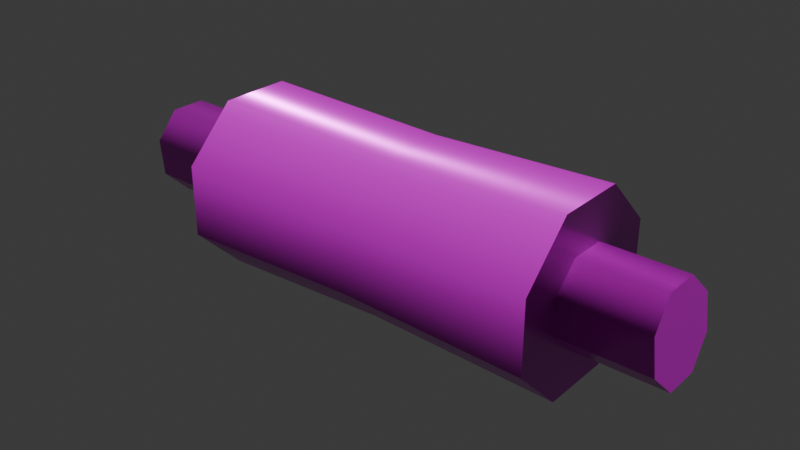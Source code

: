 # Source: rolling-pin.blend  (saved by Blender 5.0.119; exported with 4.5.12 LTS)
import bpy
from mathutils import Matrix  # noqa: F401  (used for matrix-valued properties, if any)

bpy.ops.wm.read_factory_settings(use_empty=True)
scene = bpy.context.scene
scene.name = 'Scene'

# ---- collections
col_collection = bpy.data.collections.new('Collection'); scene.collection.children.link(col_collection)

# ---- images (referenced by path relative to the original .blend; pixels are not part of the script)
import os
ASSET_DIR = os.environ.get("B2B_ASSET_DIR", "")  # directory of the original .blend (textures are referenced by path, not embedded)
HERE = os.path.dirname(os.path.abspath(__file__))  # packed textures are extracted next to this script under _unpacked/

def load_image(name, relpath, width, height, colorspace="sRGB"):
    """Load a texture the original file referenced (path relative to the .blend, or extracted next to this script)."""
    p = next((c for c in (os.path.join(HERE, relpath), os.path.join(ASSET_DIR, relpath)) if relpath and os.path.exists(c)), "")
    if p:
        img = bpy.data.images.load(p, check_existing=True)
        img.name = name
    else:  # same state as the original file: an image datablock whose file is absent (Cycles renders it pink)
        img = bpy.data.images.new(name, width, height)
        img.source = "FILE"
        img.filepath = "//" + (relpath or name)
    img.colorspace_settings.name = colorspace
    return img
img_rolling_pin_worm_001_height_png = load_image('rolling-pin_WORM.001_Height.png', 'textures/rolling-pin/rolling-pin_WORM.001_Height.png', 1024, 1024, 'Non-Color')
img_rolling_pin_worm_001_basecolor_png = load_image('rolling-pin_WORM.001_BaseColor.png', 'textures/rolling-pin/rolling-pin_WORM.001_BaseColor.png', 1024, 1024, 'sRGB')
img_rolling_pin_worm_001_metallic_png = load_image('rolling-pin_WORM.001_Metallic.png', 'textures/rolling-pin/rolling-pin_WORM.001_Metallic.png', 1024, 1024, 'Non-Color')
img_rolling_pin_worm_001_roughness_png = load_image('rolling-pin_WORM.001_Roughness.png', 'textures/rolling-pin/rolling-pin_WORM.001_Roughness.png', 1024, 1024, 'Non-Color')
img_rolling_pin_worm_001_normal_png = load_image('rolling-pin_WORM.001_Normal.png', 'textures/rolling-pin/rolling-pin_WORM.001_Normal.png', 1024, 1024, 'Non-Color')

# ---- materials (node trees are filled in below, after node groups)
mat_worm_001 = bpy.data.materials.new('WORM.001')
mat_worm_001.use_backface_culling_lightprobe_volume = False
mat_worm_001.use_transparent_shadow = False

# ---- material node trees
mat_worm_001.use_nodes = True; mat_worm_001.node_tree.nodes.clear()
_N = mat_worm_001.node_tree.nodes; _L = mat_worm_001.node_tree.links
n0 = _N.new('ShaderNodeBsdfPrincipled'); n0.name = 'Principled BSDF'; n0.location = (10, 300)
n0.distribution = 'GGX'
n0.subsurface_method = 'RANDOM_WALK_SKIN'
n0.inputs[3].default_value = 1.45
n0.inputs[27].default_value = (0.0, 0.0, 0.0, 1.0)
n0.inputs[28].default_value = 1.0
n1 = _N.new('ShaderNodeOutputMaterial'); n1.name = 'Material Output'; n1.location = (300, 300)
n2 = _N.new('ShaderNodeTexImage'); n2.name = 'Image Texture'; n2.location = (84, -876)
n2.label = 'Displacement'
n2.image = img_rolling_pin_worm_001_height_png
n3 = _N.new('ShaderNodeDisplacement'); n3.name = 'Displacement'; n3.location = (110, -400)
n4 = _N.new('ShaderNodeTexImage'); n4.name = 'Image Texture.001'; n4.location = (84, -36)
n4.label = 'Base Color'
n4.image = img_rolling_pin_worm_001_basecolor_png
n5 = _N.new('ShaderNodeTexImage'); n5.name = 'Image Texture.002'; n5.location = (84, -316)
n5.label = 'Metallic'
n5.image = img_rolling_pin_worm_001_metallic_png
n6 = _N.new('ShaderNodeTexImage'); n6.name = 'Image Texture.003'; n6.location = (84, -596)
n6.label = 'Roughness'
n6.image = img_rolling_pin_worm_001_roughness_png
n7 = _N.new('ShaderNodeTexImage'); n7.name = 'Image Texture.004'; n7.location = (84, -1156)
n7.label = 'Normal'
n7.image = img_rolling_pin_worm_001_normal_png
n8 = _N.new('ShaderNodeNormalMap'); n8.name = 'Normal Map'; n8.location = (-240, -620)
n9 = _N.new('ShaderNodeMapping'); n9.name = 'Mapping'; n9.location = (229, -36)
n10 = _N.new('NodeReroute'); n10.name = 'Reroute'; n10.location = (34, -706)
n10.width = 14
n10.socket_idname = 'NodeSocketVector'
n11 = _N.new('ShaderNodeTexCoord'); n11.name = 'Texture Coordinate'; n11.location = (29, -36)
n12 = _N.new('NodeFrame'); n12.name = 'Frame'; n12.location = (-1269, 336)
n12.label = 'Mapping'
n12.width = 398
n13 = _N.new('NodeFrame'); n13.name = 'Frame.001'; n13.location = (-624, 536)
n13.label = 'Textures'
n13.width = 353
n2.parent = n13
n4.parent = n13
n5.parent = n13
n6.parent = n13
n7.parent = n13
n9.parent = n12
n10.parent = n13
n11.parent = n12
_L.new(n0.outputs[0], n1.inputs[0])
_L.new(n2.outputs[0], n3.inputs[0])
_L.new(n3.outputs[0], n1.inputs[2])
_L.new(n4.outputs[0], n0.inputs[0])
_L.new(n5.outputs[0], n0.inputs[1])
_L.new(n6.outputs[0], n0.inputs[2])
_L.new(n7.outputs[0], n8.inputs[1])
_L.new(n8.outputs[0], n0.inputs[5])
_L.new(n10.outputs[0], n4.inputs[0])
_L.new(n10.outputs[0], n5.inputs[0])
_L.new(n10.outputs[0], n6.inputs[0])
_L.new(n10.outputs[0], n2.inputs[0])
_L.new(n10.outputs[0], n7.inputs[0])
_L.new(n9.outputs[0], n10.inputs[0])
_L.new(n11.outputs[2], n9.inputs[0])
n1.is_active_output = True

# ---- world
world_world = bpy.data.worlds.new('World'); scene.world = world_world
world_world.use_nodes = True; world_world.node_tree.nodes.clear()
_N = world_world.node_tree.nodes; _L = world_world.node_tree.links
n0 = _N.new('ShaderNodeOutputWorld'); n0.name = 'World Output'; n0.location = (200, 100)
n1 = _N.new('ShaderNodeBackground'); n1.name = 'Background'; n1.location = (-200, 100)
n1.inputs[0].default_value = (0.05088, 0.05088, 0.05088, 1.0)
_L.new(n1.outputs[0], n0.inputs[0])
n0.is_active_output = True
world_world.color = (0.05088, 0.05088, 0.05088)
world_world.sun_shadow_jitter_overblur = 0.0

# ---- meshes
me_rolling_pin_lod_1 = bpy.data.meshes.new('Rolling-Pin-LOD-1')
me_rolling_pin_lod_1.from_pydata([(-0.2, 0.09216, 0.1303), (0.2, 0.09216, 0.1303), (-0.2, 0.09216, 0.05398), (0.2, 0.09216, 0.05398), (-0.2, 0.03817, -5.961e-08), (0.2, 0.03817, -2.98e-08), (-0.2, -0.03817, -5.681e-08), (0.2, -0.03817, -2.701e-08), (-0.2, -0.09216, 0.05398), (0.2, -0.09216, 0.05398), (-0.2, -0.09216, 0.1303), (0.2, -0.09216, 0.1303), (-0.2, -0.03817, 0.1843), (0.2, -0.03817, 0.1843), (-0.2, 0.03817, 0.1843), (0.2, 0.03817, 0.1843), (0.2, -6.054e-09, 0.09216), (-0.2, -1.863e-09, 0.09216), (0.003484, 0.08702, 0.128), (-0.003484, 0.08702, 0.05628), (-0.00841, 0.03604, 0.005546), (-0.00841, -0.03604, 0.005546), (-0.003484, -0.08702, 0.05628), (0.003484, -0.08702, 0.128), (0.00841, -0.03604, 0.1788), (0.00841, 0.03604, 0.1788), (0.2953, 0.04608, 0.07137), (0.2908, 0.04608, 0.1093), (0.2984, 0.01909, 0.04456), (0.2984, -0.01909, 0.04456), (0.2953, -0.04608, 0.07137), (0.2908, -0.04608, 0.1093), (0.2877, -0.01909, 0.1361), (0.2877, 0.01909, 0.1361), (-0.308, 0.04608, 0.1144), (-0.3036, 0.04608, 0.07645), (-0.3005, 0.01909, 0.04964), (-0.3005, -0.01909, 0.04964), (-0.3036, -0.04608, 0.07645), (-0.308, -0.04608, 0.1144), (-0.3111, -0.01909, 0.1412), (-0.3111, 0.01909, 0.1412), (0.2931, -3.725e-09, 0.09032), (-0.3058, -3.027e-09, 0.09541)], [], [(18, 1, 3, 19), (19, 3, 5, 20), (20, 5, 7, 21), (21, 7, 9, 22), (22, 9, 11, 23), (23, 11, 13, 24), (11, 9, 16), (24, 13, 15, 25), (25, 15, 1, 18), (5, 3, 16), (15, 13, 16), (9, 7, 16), (13, 11, 16), (7, 5, 16), (3, 1, 16), (1, 15, 16), (10, 12, 17), (4, 6, 17), (0, 2, 17), (14, 0, 17), (8, 10, 17), (2, 4, 17), (12, 14, 17), (6, 8, 17), (14, 25, 18, 0), (12, 24, 25, 14), (10, 23, 24, 12), (8, 22, 23, 10), (6, 21, 22, 8), (4, 20, 21, 6), (2, 19, 20, 4), (0, 18, 19, 2), (28, 36, 35, 26), (29, 28, 42), (33, 41, 40, 32), (31, 39, 38, 30), (29, 37, 36, 28), (27, 34, 41, 33), (32, 40, 39, 31), (30, 38, 37, 29), (40, 41, 43), (31, 30, 42), (33, 32, 42), (28, 26, 42), (30, 29, 42), (32, 31, 42), (35, 36, 43), (37, 38, 43), (39, 40, 43), (41, 34, 43), (34, 35, 43), (26, 27, 42), (27, 33, 42), (38, 39, 43), (36, 37, 43), (26, 35, 34, 27)])
me_rolling_pin_lod_1.polygons.foreach_set('use_smooth', [True] * 56)
_k = set([(0, 2), (0, 14), (1, 3), (1, 15), (2, 4), (3, 5), (4, 6), (5, 7), (6, 8), (7, 9), (8, 10), (9, 11), (10, 12), (11, 13), (12, 14), (13, 15), (26, 27), (26, 28), (27, 33), (28, 29), (29, 30), (30, 31), (31, 32), (32, 33), (34, 35), (34, 41), (35, 36), (36, 37), (37, 38), (38, 39), (39, 40), (40, 41)])
me_rolling_pin_lod_1.attributes.new('sharp_edge', 'BOOLEAN', 'EDGE').data.foreach_set('value', [ (min(e.vertices), max(e.vertices)) in _k for e in me_rolling_pin_lod_1.edges])
_uv = me_rolling_pin_lod_1.uv_layers.new(name='UVMap')
_uv.uv.foreach_set('vector', [0.649, 0.1944, 0.9002, 0.1908, 0.9012, 0.2862, 0.6403, 0.2879, 0.6403, 0.2879, 0.9012, 0.2862, 0.9015, 0.3816, 0.6343, 0.382, 0.6343, 0.382, 0.9015, 0.3816, 0.9017, 0.477, 0.6344, 0.4762, 0.6344, 0.4762, 0.9017, 0.477, 0.9012, 0.5727, 0.6405, 0.57, 0.6405, 0.57, 0.9012, 0.5727, 0.8998, 0.6685, 0.6492, 0.6627, 0.6492, 0.6627, 0.8998, 0.6685, 0.8968, 0.7647, 0.6552, 0.7542, 0.623, 0.9311, 0.623, 0.8338, 0.7404, 0.8825, 0.6551, 0.01009, 0.8952, 0.0001879, 0.8985, 0.09539, 0.655, 0.1016, 0.655, 0.1016, 0.8985, 0.09539, 0.9002, 0.1908, 0.649, 0.1944, 0.789, 0.7651, 0.8578, 0.8338, 0.7404, 0.8825, 0.789, 0.9998, 0.6918, 0.9998, 0.7404, 0.8825, 0.623, 0.8338, 0.6918, 0.7651, 0.7404, 0.8825, 0.6918, 0.9998, 0.623, 0.9311, 0.7404, 0.8825, 0.6918, 0.7651, 0.789, 0.7651, 0.7404, 0.8825, 0.8578, 0.8338, 0.8578, 0.9311, 0.7404, 0.8825, 0.8578, 0.9311, 0.789, 0.9998, 0.7404, 0.8825, 0.5539, 0.9998, 0.4567, 0.9998, 0.5053, 0.8825, 0.5539, 0.7651, 0.6227, 0.8338, 0.5053, 0.8825, 0.3879, 0.8338, 0.4567, 0.7651, 0.5053, 0.8825, 0.3879, 0.9311, 0.3879, 0.8338, 0.5053, 0.8825, 0.6227, 0.9311, 0.5539, 0.9998, 0.5053, 0.8825, 0.4567, 0.7651, 0.5539, 0.7651, 0.5053, 0.8825, 0.4567, 0.9998, 0.3879, 0.9311, 0.5053, 0.8825, 0.6227, 0.8338, 0.6227, 0.9311, 0.5053, 0.8825, 0.3907, 0.09604, 0.655, 0.1016, 0.649, 0.1944, 0.3893, 0.1913, 0.3934, 0.0001879, 0.6551, 0.01009, 0.655, 0.1016, 0.3907, 0.09604, 0.391, 0.6686, 0.6492, 0.6627, 0.6552, 0.7542, 0.3938, 0.7639, 0.3892, 0.5732, 0.6405, 0.57, 0.6492, 0.6627, 0.391, 0.6686, 0.388, 0.4776, 0.6344, 0.4762, 0.6405, 0.57, 0.3892, 0.5732, 0.3879, 0.382, 0.6343, 0.382, 0.6344, 0.4762, 0.388, 0.4776, 0.3884, 0.2866, 0.6403, 0.2879, 0.6343, 0.382, 0.3879, 0.382, 0.3893, 0.1913, 0.649, 0.1944, 0.6403, 0.2879, 0.3884, 0.2866, 0.1939, 0.7774, 0.1939, 0.01477, 0.2423, 0.0105, 0.2423, 0.7731, 0.1175, 0.8122, 0.1175, 0.8608, 0.05887, 0.8365, 0.339, 0.7628, 0.339, 0.0001881, 0.3876, 0.0001885, 0.3876, 0.7628, 0.04862, 0.7671, 0.04861, 0.004458, 0.09685, 0.0105, 0.09685, 0.7731, 0.1453, 0.7774, 0.1453, 0.01477, 0.1939, 0.01477, 0.1939, 0.7774, 0.2905, 0.7671, 0.2905, 0.004459, 0.339, 0.0001881, 0.339, 0.7628, 0.0001933, 0.7628, 0.000188, 0.0001879, 0.04861, 0.004458, 0.04862, 0.7671, 0.09685, 0.7731, 0.09685, 0.0105, 0.1453, 0.01477, 0.1453, 0.7774, 0.2009, 0.7778, 0.2353, 0.8122, 0.1766, 0.8365, 0.03456, 0.7778, 0.08317, 0.7778, 0.05887, 0.8365, 0.0001879, 0.8608, 0.000188, 0.8122, 0.05887, 0.8365, 0.1175, 0.8608, 0.08317, 0.8952, 0.05887, 0.8365, 0.08317, 0.7778, 0.1175, 0.8122, 0.05887, 0.8365, 0.000188, 0.8122, 0.03456, 0.7778, 0.05887, 0.8365, 0.2009, 0.8952, 0.1523, 0.8952, 0.1766, 0.8365, 0.1179, 0.8608, 0.1179, 0.8122, 0.1766, 0.8365, 0.1523, 0.7778, 0.2009, 0.7778, 0.1766, 0.8365, 0.2353, 0.8122, 0.2353, 0.8608, 0.1766, 0.8365, 0.2353, 0.8608, 0.2009, 0.8952, 0.1766, 0.8365, 0.08317, 0.8952, 0.03456, 0.8952, 0.05887, 0.8365, 0.03456, 0.8952, 0.0001879, 0.8608, 0.05887, 0.8365, 0.1179, 0.8122, 0.1523, 0.7778, 0.1766, 0.8365, 0.1523, 0.8952, 0.1179, 0.8608, 0.1766, 0.8365, 0.2423, 0.7731, 0.2423, 0.0105, 0.2905, 0.004459, 0.2905, 0.7671])
me_rolling_pin_lod_1.materials.append(mat_worm_001)
me_rolling_pin_lod_1.update()

# ---- objects
ob_rolling_pin_lod_1 = bpy.data.objects.new('Rolling-Pin-LOD-1', me_rolling_pin_lod_1)

# ---- transforms, parenting, visibility, modifiers, constraints
ob_rolling_pin_lod_1.location = (0.0, 0.0, 0.0)

# ---- collection membership
col_collection.objects.link(ob_rolling_pin_lod_1)

# ---- scene / render settings (as saved in the file)
scene.frame_start = 1; scene.frame_end = 250; scene.frame_set(0)
scene.render.engine = 'BLENDER_EEVEE_NEXT'
scene.render.bake_bias = 0.0
scene.render.bake_samples = 0
scene.cycles.sampling_pattern = 'TABULATED_SOBOL'
scene.eevee.use_volume_custom_range = False
bpy.context.view_layer.update()

# ---- added for rendering (the .blend has no active camera and no usable light): camera, sun
cam_auto = bpy.data.cameras.new('AutoCamera')
cam_auto.lens = 50.0
cam_auto.sensor_width = 36.0
cam_auto.clip_end = 1000.0
ob_auto_camera = bpy.data.objects.new('AutoCamera', cam_auto)
scene.collection.objects.link(ob_auto_camera)
ob_auto_camera.location = (0.607003, -0.736036, 0.582848)
ob_auto_camera.rotation_euler = (1.09748, -7.21219e-08, 0.694738)
scene.camera = ob_auto_camera
light_auto_sun = bpy.data.lights.new('AutoSun', 'SUN')
light_auto_sun.energy = 3.0
light_auto_sun.angle = 0.0523599
ob_auto_sun = bpy.data.objects.new('AutoSun', light_auto_sun)
scene.collection.objects.link(ob_auto_sun)
ob_auto_sun.rotation_euler = (0.872665, 0.174533, 0.523599)
bpy.context.view_layer.update()
